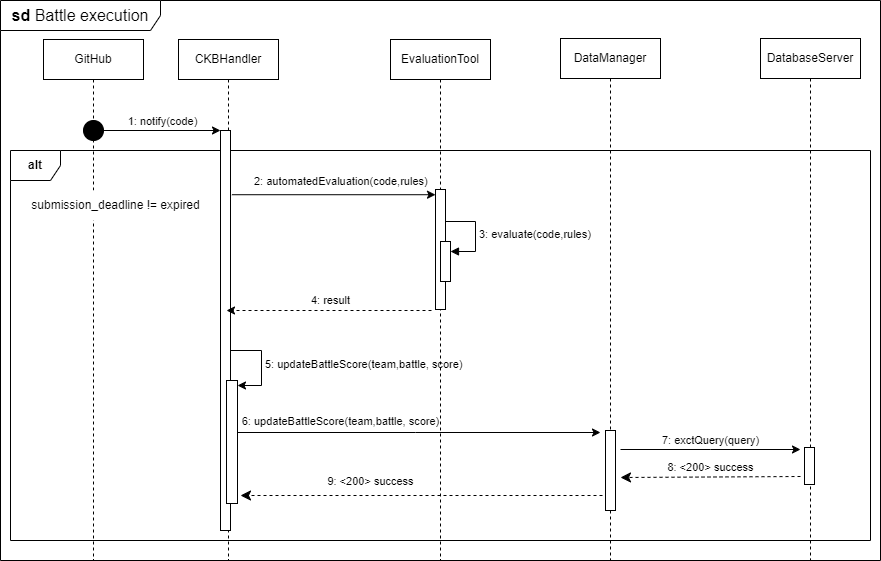

The diagram above was exported from draw.io. Its source (the exported page's mxGraphModel, read from the mxfile embedded in the PNG):
<mxGraphModel dx="1877" dy="522" grid="1" gridSize="10" guides="1" tooltips="1" connect="1" arrows="1" fold="1" page="1" pageScale="1" pageWidth="827" pageHeight="1169" math="0" shadow="0">
  <root>
    <mxCell id="0" />
    <mxCell id="1" parent="0" />
    <mxCell id="NqTG7OvKQpQD5iUJUVsT-1" value="CKBHandler" style="shape=umlLifeline;perimeter=lifelinePerimeter;whiteSpace=wrap;html=1;container=0;dropTarget=0;collapsible=0;recursiveResize=0;outlineConnect=0;portConstraint=eastwest;newEdgeStyle={&quot;edgeStyle&quot;:&quot;elbowEdgeStyle&quot;,&quot;elbow&quot;:&quot;vertical&quot;,&quot;curved&quot;:0,&quot;rounded&quot;:0};" vertex="1" parent="1">
      <mxGeometry x="-92" y="929" width="100" height="521" as="geometry" />
    </mxCell>
    <mxCell id="NqTG7OvKQpQD5iUJUVsT-2" value="&lt;b&gt;sd &lt;/b&gt;Battle execution" style="shape=umlFrame;whiteSpace=wrap;html=1;pointerEvents=0;recursiveResize=0;container=0;collapsible=0;width=160;fontSize=16;" vertex="1" parent="1">
      <mxGeometry x="-270" y="890" width="880" height="560" as="geometry" />
    </mxCell>
    <mxCell id="NqTG7OvKQpQD5iUJUVsT-3" value="&lt;b&gt;alt&lt;/b&gt;" style="shape=umlFrame;whiteSpace=wrap;html=1;pointerEvents=0;recursiveResize=0;container=0;collapsible=0;width=50;height=30;" vertex="1" parent="1">
      <mxGeometry x="-260" y="1040" width="860" height="390" as="geometry" />
    </mxCell>
    <mxCell id="NqTG7OvKQpQD5iUJUVsT-4" value="9: &amp;lt;200&amp;gt; success" style="html=1;verticalAlign=bottom;endArrow=classic;dashed=1;endSize=8;edgeStyle=elbowEdgeStyle;elbow=vertical;curved=0;rounded=0;endFill=1;" edge="1" parent="1">
      <mxGeometry x="0.2935" y="-5" relative="1" as="geometry">
        <mxPoint x="-30" y="1385" as="targetPoint" />
        <Array as="points">
          <mxPoint x="267" y="1385.0039751432555" />
        </Array>
        <mxPoint x="338" y="1385" as="sourcePoint" />
        <mxPoint as="offset" />
      </mxGeometry>
    </mxCell>
    <mxCell id="NqTG7OvKQpQD5iUJUVsT-5" value="GitHub" style="shape=umlLifeline;perimeter=lifelinePerimeter;whiteSpace=wrap;html=1;container=0;dropTarget=0;collapsible=0;recursiveResize=0;outlineConnect=0;portConstraint=eastwest;newEdgeStyle={&quot;edgeStyle&quot;:&quot;elbowEdgeStyle&quot;,&quot;elbow&quot;:&quot;vertical&quot;,&quot;curved&quot;:0,&quot;rounded&quot;:0};" vertex="1" parent="1">
      <mxGeometry x="-227" y="929" width="100" height="521" as="geometry" />
    </mxCell>
    <mxCell id="NqTG7OvKQpQD5iUJUVsT-6" value="DataManager" style="shape=umlLifeline;perimeter=lifelinePerimeter;whiteSpace=wrap;html=1;container=0;dropTarget=0;collapsible=0;recursiveResize=0;outlineConnect=0;portConstraint=eastwest;newEdgeStyle={&quot;edgeStyle&quot;:&quot;elbowEdgeStyle&quot;,&quot;elbow&quot;:&quot;vertical&quot;,&quot;curved&quot;:0,&quot;rounded&quot;:0};" vertex="1" parent="1">
      <mxGeometry x="290" y="928" width="100" height="522" as="geometry" />
    </mxCell>
    <mxCell id="NqTG7OvKQpQD5iUJUVsT-7" value="" style="html=1;points=[];perimeter=orthogonalPerimeter;outlineConnect=0;targetShapes=umlLifeline;portConstraint=eastwest;newEdgeStyle={&quot;edgeStyle&quot;:&quot;elbowEdgeStyle&quot;,&quot;elbow&quot;:&quot;vertical&quot;,&quot;curved&quot;:0,&quot;rounded&quot;:0};" vertex="1" parent="NqTG7OvKQpQD5iUJUVsT-6">
      <mxGeometry x="45" y="392" width="10" height="80" as="geometry" />
    </mxCell>
    <mxCell id="NqTG7OvKQpQD5iUJUVsT-8" value="DatabaseServer" style="shape=umlLifeline;perimeter=lifelinePerimeter;whiteSpace=wrap;html=1;container=0;dropTarget=0;collapsible=0;recursiveResize=0;outlineConnect=0;portConstraint=eastwest;newEdgeStyle={&quot;edgeStyle&quot;:&quot;elbowEdgeStyle&quot;,&quot;elbow&quot;:&quot;vertical&quot;,&quot;curved&quot;:0,&quot;rounded&quot;:0};" vertex="1" parent="1">
      <mxGeometry x="490" y="928" width="100" height="522" as="geometry" />
    </mxCell>
    <mxCell id="NqTG7OvKQpQD5iUJUVsT-9" value="" style="html=1;points=[];perimeter=orthogonalPerimeter;outlineConnect=0;targetShapes=umlLifeline;portConstraint=eastwest;newEdgeStyle={&quot;edgeStyle&quot;:&quot;elbowEdgeStyle&quot;,&quot;elbow&quot;:&quot;vertical&quot;,&quot;curved&quot;:0,&quot;rounded&quot;:0};" vertex="1" parent="NqTG7OvKQpQD5iUJUVsT-8">
      <mxGeometry x="44" y="409" width="10" height="37" as="geometry" />
    </mxCell>
    <mxCell id="NqTG7OvKQpQD5iUJUVsT-10" value="7: exctQuery(query)" style="html=1;verticalAlign=bottom;endArrow=classic;edgeStyle=elbowEdgeStyle;elbow=vertical;curved=0;rounded=0;endFill=1;" edge="1" parent="NqTG7OvKQpQD5iUJUVsT-8">
      <mxGeometry relative="1" as="geometry">
        <mxPoint x="-140" y="411" as="sourcePoint" />
        <Array as="points" />
        <mxPoint x="40" y="411" as="targetPoint" />
      </mxGeometry>
    </mxCell>
    <mxCell id="NqTG7OvKQpQD5iUJUVsT-11" value="8: &amp;lt;200&amp;gt; success" style="html=1;verticalAlign=bottom;endArrow=classic;dashed=1;endSize=8;elbow=horizontal;rounded=0;endFill=1;" edge="1" parent="NqTG7OvKQpQD5iUJUVsT-8">
      <mxGeometry relative="1" as="geometry">
        <mxPoint x="-140" y="439" as="targetPoint" />
        <mxPoint x="40" y="438" as="sourcePoint" />
        <mxPoint as="offset" />
      </mxGeometry>
    </mxCell>
    <mxCell id="NqTG7OvKQpQD5iUJUVsT-13" value="" style="ellipse;fillColor=strokeColor;html=1;fontSize=16;" vertex="1" parent="1">
      <mxGeometry x="-187" y="1010" width="20" height="20" as="geometry" />
    </mxCell>
    <mxCell id="NqTG7OvKQpQD5iUJUVsT-14" value="2: automatedEvaluation(code,rules)" style="html=1;align=left;spacingLeft=2;endArrow=classic;rounded=0;rounded=0;endFill=1;exitX=1.14;exitY=0.326;exitDx=0;exitDy=0;exitPerimeter=0;" edge="1" parent="1" target="AMSg5QCfaN5_p9jt2dhN-2">
      <mxGeometry x="-0.8173" y="13" relative="1" as="geometry">
        <mxPoint x="-38.59999999999991" y="1084.22" as="sourcePoint" />
        <mxPoint x="-33" y="1083" as="targetPoint" />
        <mxPoint as="offset" />
      </mxGeometry>
    </mxCell>
    <mxCell id="NqTG7OvKQpQD5iUJUVsT-15" value="5: updateBattleScore(team,battle, score)" style="html=1;align=left;spacingLeft=2;endArrow=classic;rounded=0;edgeStyle=orthogonalEdgeStyle;curved=0;rounded=0;entryX=1;entryY=0;entryDx=0;entryDy=5;entryPerimeter=0;endFill=1;" edge="1" parent="1" target="NqTG7OvKQpQD5iUJUVsT-19">
      <mxGeometry relative="1" as="geometry">
        <mxPoint x="-40" y="1240" as="sourcePoint" />
        <Array as="points">
          <mxPoint x="-9" y="1240" />
          <mxPoint x="-9" y="1275" />
        </Array>
        <mxPoint x="-9" y="1270" as="targetPoint" />
      </mxGeometry>
    </mxCell>
    <mxCell id="NqTG7OvKQpQD5iUJUVsT-16" value="6: updateBattleScore(team,battle, score)" style="html=1;verticalAlign=bottom;endArrow=classic;edgeStyle=elbowEdgeStyle;elbow=vertical;curved=0;rounded=0;endFill=1;" edge="1" parent="1">
      <mxGeometry x="-0.4054" y="2" relative="1" as="geometry">
        <mxPoint x="-40" y="1322" as="sourcePoint" />
        <Array as="points" />
        <mxPoint x="330" y="1322" as="targetPoint" />
        <mxPoint as="offset" />
      </mxGeometry>
    </mxCell>
    <mxCell id="NqTG7OvKQpQD5iUJUVsT-17" value="" style="html=1;points=[];perimeter=orthogonalPerimeter;outlineConnect=0;targetShapes=umlLifeline;portConstraint=eastwest;newEdgeStyle={&quot;edgeStyle&quot;:&quot;elbowEdgeStyle&quot;,&quot;elbow&quot;:&quot;vertical&quot;,&quot;curved&quot;:0,&quot;rounded&quot;:0};" vertex="1" parent="1">
      <mxGeometry x="-50" y="1020" width="10" height="400" as="geometry" />
    </mxCell>
    <mxCell id="NqTG7OvKQpQD5iUJUVsT-19" value="" style="html=1;points=[[0,0,0,0,5],[0,1,0,0,-5],[1,0,0,0,5],[1,1,0,0,-5]];perimeter=orthogonalPerimeter;outlineConnect=0;targetShapes=umlLifeline;portConstraint=eastwest;newEdgeStyle={&quot;curved&quot;:0,&quot;rounded&quot;:0};" vertex="1" parent="1">
      <mxGeometry x="-44" y="1270" width="11" height="123" as="geometry" />
    </mxCell>
    <mxCell id="NqTG7OvKQpQD5iUJUVsT-20" value="submission_deadline != expired" style="text;html=1;align=center;verticalAlign=middle;resizable=0;points=[];autosize=1;strokeColor=none;fillColor=default;" vertex="1" parent="1">
      <mxGeometry x="-250" y="1080" width="190" height="30" as="geometry" />
    </mxCell>
    <mxCell id="AMSg5QCfaN5_p9jt2dhN-1" value="EvaluationTool" style="shape=umlLifeline;perimeter=lifelinePerimeter;whiteSpace=wrap;html=1;container=0;dropTarget=0;collapsible=0;recursiveResize=0;outlineConnect=0;portConstraint=eastwest;newEdgeStyle={&quot;edgeStyle&quot;:&quot;elbowEdgeStyle&quot;,&quot;elbow&quot;:&quot;vertical&quot;,&quot;curved&quot;:0,&quot;rounded&quot;:0};" vertex="1" parent="1">
      <mxGeometry x="120" y="929" width="100" height="521" as="geometry" />
    </mxCell>
    <mxCell id="AMSg5QCfaN5_p9jt2dhN-2" value="" style="html=1;points=[];perimeter=orthogonalPerimeter;outlineConnect=0;targetShapes=umlLifeline;portConstraint=eastwest;newEdgeStyle={&quot;edgeStyle&quot;:&quot;elbowEdgeStyle&quot;,&quot;elbow&quot;:&quot;vertical&quot;,&quot;curved&quot;:0,&quot;rounded&quot;:0};" vertex="1" parent="AMSg5QCfaN5_p9jt2dhN-1">
      <mxGeometry x="45" y="150" width="10" height="120" as="geometry" />
    </mxCell>
    <mxCell id="AMSg5QCfaN5_p9jt2dhN-3" value="" style="html=1;points=[[0,0,0,0,5],[0,1,0,0,-5],[1,0,0,0,5],[1,1,0,0,-5]];perimeter=orthogonalPerimeter;outlineConnect=0;targetShapes=umlLifeline;portConstraint=eastwest;newEdgeStyle={&quot;curved&quot;:0,&quot;rounded&quot;:0};" vertex="1" parent="AMSg5QCfaN5_p9jt2dhN-1">
      <mxGeometry x="50" y="202" width="10" height="40" as="geometry" />
    </mxCell>
    <mxCell id="AMSg5QCfaN5_p9jt2dhN-4" value="3: evaluate(code,rules)" style="html=1;align=left;spacingLeft=2;endArrow=block;rounded=0;edgeStyle=orthogonalEdgeStyle;curved=0;rounded=0;" edge="1" parent="AMSg5QCfaN5_p9jt2dhN-1" target="AMSg5QCfaN5_p9jt2dhN-3">
      <mxGeometry relative="1" as="geometry">
        <mxPoint x="55" y="182" as="sourcePoint" />
        <Array as="points">
          <mxPoint x="85" y="212" />
        </Array>
      </mxGeometry>
    </mxCell>
    <mxCell id="NqTG7OvKQpQD5iUJUVsT-12" value="1: notify(code)" style="html=1;verticalAlign=bottom;endArrow=classic;edgeStyle=elbowEdgeStyle;elbow=vertical;curved=0;rounded=0;endFill=1;" edge="1" parent="1" source="NqTG7OvKQpQD5iUJUVsT-13">
      <mxGeometry relative="1" as="geometry">
        <mxPoint x="161.99999999999977" y="1020.0031034482759" as="sourcePoint" />
        <Array as="points" />
        <mxPoint x="-50" y="1020" as="targetPoint" />
      </mxGeometry>
    </mxCell>
    <mxCell id="AMSg5QCfaN5_p9jt2dhN-6" value="4: result" style="edgeStyle=elbowEdgeStyle;rounded=0;orthogonalLoop=1;jettySize=auto;html=1;elbow=vertical;curved=0;dashed=1;" edge="1" parent="1">
      <mxGeometry x="-0.0146" y="-10" relative="1" as="geometry">
        <mxPoint x="161" y="1200" as="sourcePoint" />
        <mxPoint x="-44" y="1200" as="targetPoint" />
        <mxPoint as="offset" />
      </mxGeometry>
    </mxCell>
  </root>
</mxGraphModel>